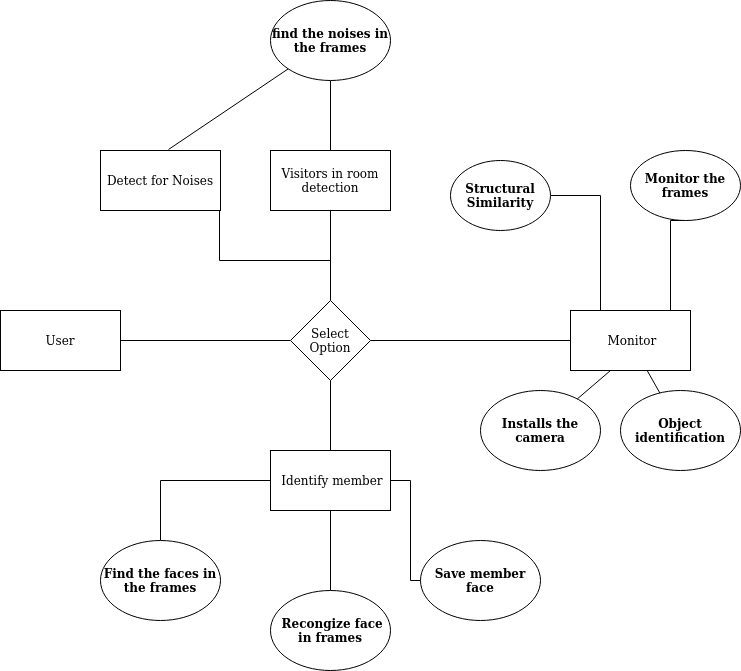

The diagram above was exported from draw.io. Its source (the exported page's mxGraphModel, read from the mxfile embedded in the PNG):
<mxGraphModel dx="2045" dy="1255" grid="1" gridSize="10" guides="1" tooltips="1" connect="1" arrows="1" fold="1" page="1" pageScale="1" pageWidth="1169" pageHeight="827" math="0" shadow="0" extFonts="Permanent Marker^https://fonts.googleapis.com/css?family=Permanent+Marker">
  <root>
    <mxCell id="0" />
    <mxCell id="1" parent="0" />
    <mxCell id="PkTg7SdC4Z9PWNo8QKRn-10" value="&amp;nbsp;Monitor" style="rounded=0;whiteSpace=wrap;html=1;" parent="1" vertex="1">
      <mxGeometry x="775" y="390" width="120" height="60" as="geometry" />
    </mxCell>
    <mxCell id="puPMI3hDrG8P5zRVcbnr-8" style="edgeStyle=orthogonalEdgeStyle;rounded=0;orthogonalLoop=1;jettySize=auto;html=1;endArrow=none;endFill=0;strokeColor=default;" edge="1" parent="1" source="PkTg7SdC4Z9PWNo8QKRn-11" target="PkTg7SdC4Z9PWNo8QKRn-19">
      <mxGeometry relative="1" as="geometry" />
    </mxCell>
    <mxCell id="puPMI3hDrG8P5zRVcbnr-9" value="" style="edgeStyle=orthogonalEdgeStyle;rounded=0;orthogonalLoop=1;jettySize=auto;html=1;endArrow=none;endFill=0;strokeColor=default;" edge="1" parent="1" source="PkTg7SdC4Z9PWNo8QKRn-11" target="PkTg7SdC4Z9PWNo8QKRn-23">
      <mxGeometry relative="1" as="geometry" />
    </mxCell>
    <mxCell id="PkTg7SdC4Z9PWNo8QKRn-11" value="&amp;nbsp;Identify member" style="rounded=0;whiteSpace=wrap;html=1;" parent="1" vertex="1">
      <mxGeometry x="475" y="530" width="120" height="60" as="geometry" />
    </mxCell>
    <mxCell id="PkTg7SdC4Z9PWNo8QKRn-12" value="Detect for Noises" style="rounded=0;whiteSpace=wrap;html=1;" parent="1" vertex="1">
      <mxGeometry x="305" y="230" width="120" height="60" as="geometry" />
    </mxCell>
    <mxCell id="puPMI3hDrG8P5zRVcbnr-13" value="" style="edgeStyle=orthogonalEdgeStyle;rounded=0;orthogonalLoop=1;jettySize=auto;html=1;endArrow=none;endFill=0;strokeColor=default;" edge="1" parent="1" source="PkTg7SdC4Z9PWNo8QKRn-13" target="PkTg7SdC4Z9PWNo8QKRn-33">
      <mxGeometry relative="1" as="geometry" />
    </mxCell>
    <mxCell id="PkTg7SdC4Z9PWNo8QKRn-13" value="Visitors in room detection" style="rounded=0;whiteSpace=wrap;html=1;" parent="1" vertex="1">
      <mxGeometry x="475" y="230" width="120" height="60" as="geometry" />
    </mxCell>
    <mxCell id="puPMI3hDrG8P5zRVcbnr-4" style="edgeStyle=orthogonalEdgeStyle;rounded=0;orthogonalLoop=1;jettySize=auto;html=1;entryX=0.75;entryY=0;entryDx=0;entryDy=0;endArrow=none;endFill=0;strokeColor=default;exitX=0.5;exitY=1;exitDx=0;exitDy=0;" edge="1" parent="1" source="PkTg7SdC4Z9PWNo8QKRn-15" target="PkTg7SdC4Z9PWNo8QKRn-10">
      <mxGeometry relative="1" as="geometry">
        <mxPoint x="895" y="310" as="sourcePoint" />
        <Array as="points">
          <mxPoint x="875" y="300" />
          <mxPoint x="875" y="390" />
        </Array>
      </mxGeometry>
    </mxCell>
    <mxCell id="PkTg7SdC4Z9PWNo8QKRn-15" value="Monitor the frames" style="ellipse;whiteSpace=wrap;html=1;fontStyle=1" parent="1" vertex="1">
      <mxGeometry x="835" y="230" width="110" height="70" as="geometry" />
    </mxCell>
    <mxCell id="puPMI3hDrG8P5zRVcbnr-5" style="edgeStyle=orthogonalEdgeStyle;rounded=0;orthogonalLoop=1;jettySize=auto;html=1;entryX=0.25;entryY=0;entryDx=0;entryDy=0;endArrow=none;endFill=0;strokeColor=default;" edge="1" parent="1" source="PkTg7SdC4Z9PWNo8QKRn-16" target="PkTg7SdC4Z9PWNo8QKRn-10">
      <mxGeometry relative="1" as="geometry" />
    </mxCell>
    <mxCell id="PkTg7SdC4Z9PWNo8QKRn-16" value="Structural Similarity" style="ellipse;whiteSpace=wrap;html=1;fontStyle=1" parent="1" vertex="1">
      <mxGeometry x="655" y="240" width="100" height="70" as="geometry" />
    </mxCell>
    <mxCell id="PkTg7SdC4Z9PWNo8QKRn-19" value="Find the faces in the frames" style="ellipse;whiteSpace=wrap;html=1;fontStyle=1" parent="1" vertex="1">
      <mxGeometry x="305" y="620" width="120" height="80" as="geometry" />
    </mxCell>
    <mxCell id="PkTg7SdC4Z9PWNo8QKRn-23" value="&amp;nbsp;Recongize face in frames" style="ellipse;whiteSpace=wrap;html=1;fontStyle=1" parent="1" vertex="1">
      <mxGeometry x="475" y="670" width="120" height="80" as="geometry" />
    </mxCell>
    <mxCell id="PkTg7SdC4Z9PWNo8QKRn-33" value="find the noises in the frames" style="ellipse;whiteSpace=wrap;html=1;fontStyle=1" parent="1" vertex="1">
      <mxGeometry x="475" y="80" width="120" height="80" as="geometry" />
    </mxCell>
    <mxCell id="PkTg7SdC4Z9PWNo8QKRn-36" value="Installs the camera" style="ellipse;whiteSpace=wrap;html=1;fontStyle=1" parent="1" vertex="1">
      <mxGeometry x="685" y="470" width="120" height="80" as="geometry" />
    </mxCell>
    <mxCell id="puPMI3hDrG8P5zRVcbnr-2" style="edgeStyle=orthogonalEdgeStyle;orthogonalLoop=1;jettySize=auto;html=1;entryX=0;entryY=0.5;entryDx=0;entryDy=0;strokeColor=default;rounded=0;endArrow=none;endFill=0;" edge="1" parent="1" target="puPMI3hDrG8P5zRVcbnr-1">
      <mxGeometry relative="1" as="geometry">
        <mxPoint x="325" y="420" as="sourcePoint" />
      </mxGeometry>
    </mxCell>
    <mxCell id="PkTg7SdC4Z9PWNo8QKRn-39" value="User" style="rounded=0;whiteSpace=wrap;html=1;" parent="1" vertex="1">
      <mxGeometry x="205" y="390" width="120" height="60" as="geometry" />
    </mxCell>
    <mxCell id="puPMI3hDrG8P5zRVcbnr-3" style="edgeStyle=orthogonalEdgeStyle;rounded=0;orthogonalLoop=1;jettySize=auto;html=1;entryX=0;entryY=0.5;entryDx=0;entryDy=0;endArrow=none;endFill=0;" edge="1" parent="1" source="puPMI3hDrG8P5zRVcbnr-1" target="PkTg7SdC4Z9PWNo8QKRn-10">
      <mxGeometry relative="1" as="geometry" />
    </mxCell>
    <mxCell id="puPMI3hDrG8P5zRVcbnr-6" value="" style="edgeStyle=orthogonalEdgeStyle;rounded=0;orthogonalLoop=1;jettySize=auto;html=1;endArrow=none;endFill=0;strokeColor=default;" edge="1" parent="1" source="puPMI3hDrG8P5zRVcbnr-1" target="PkTg7SdC4Z9PWNo8QKRn-11">
      <mxGeometry relative="1" as="geometry" />
    </mxCell>
    <mxCell id="puPMI3hDrG8P5zRVcbnr-12" value="" style="edgeStyle=orthogonalEdgeStyle;rounded=0;orthogonalLoop=1;jettySize=auto;html=1;endArrow=none;endFill=0;strokeColor=default;" edge="1" parent="1" source="puPMI3hDrG8P5zRVcbnr-1" target="PkTg7SdC4Z9PWNo8QKRn-13">
      <mxGeometry relative="1" as="geometry" />
    </mxCell>
    <mxCell id="puPMI3hDrG8P5zRVcbnr-22" style="edgeStyle=orthogonalEdgeStyle;rounded=0;orthogonalLoop=1;jettySize=auto;html=1;endArrow=none;endFill=0;strokeColor=default;entryX=0.5;entryY=1;entryDx=0;entryDy=0;" edge="1" parent="1" source="puPMI3hDrG8P5zRVcbnr-1" target="PkTg7SdC4Z9PWNo8QKRn-12">
      <mxGeometry relative="1" as="geometry">
        <mxPoint x="375" y="300" as="targetPoint" />
        <Array as="points">
          <mxPoint x="535" y="340" />
          <mxPoint x="424" y="340" />
          <mxPoint x="424" y="290" />
        </Array>
      </mxGeometry>
    </mxCell>
    <mxCell id="puPMI3hDrG8P5zRVcbnr-1" value="Select Option" style="rhombus;whiteSpace=wrap;html=1;" vertex="1" parent="1">
      <mxGeometry x="495" y="380" width="80" height="80" as="geometry" />
    </mxCell>
    <mxCell id="puPMI3hDrG8P5zRVcbnr-15" value="" style="endArrow=none;html=1;rounded=0;strokeColor=default;exitX=0.567;exitY=-0.017;exitDx=0;exitDy=0;exitPerimeter=0;" edge="1" parent="1" source="PkTg7SdC4Z9PWNo8QKRn-12" target="PkTg7SdC4Z9PWNo8QKRn-33">
      <mxGeometry width="50" height="50" relative="1" as="geometry">
        <mxPoint x="405" y="220" as="sourcePoint" />
        <mxPoint x="455" y="170" as="targetPoint" />
      </mxGeometry>
    </mxCell>
    <mxCell id="puPMI3hDrG8P5zRVcbnr-17" style="edgeStyle=orthogonalEdgeStyle;rounded=0;orthogonalLoop=1;jettySize=auto;html=1;entryX=1;entryY=0.5;entryDx=0;entryDy=0;endArrow=none;endFill=0;strokeColor=default;" edge="1" parent="1" source="puPMI3hDrG8P5zRVcbnr-16" target="PkTg7SdC4Z9PWNo8QKRn-11">
      <mxGeometry relative="1" as="geometry">
        <Array as="points">
          <mxPoint x="615" y="660" />
          <mxPoint x="615" y="560" />
        </Array>
      </mxGeometry>
    </mxCell>
    <mxCell id="puPMI3hDrG8P5zRVcbnr-16" value="Save member face " style="ellipse;whiteSpace=wrap;html=1;fontStyle=1" vertex="1" parent="1">
      <mxGeometry x="625" y="620" width="120" height="80" as="geometry" />
    </mxCell>
    <mxCell id="puPMI3hDrG8P5zRVcbnr-19" value="" style="endArrow=none;html=1;rounded=0;strokeColor=default;" edge="1" parent="1" source="PkTg7SdC4Z9PWNo8QKRn-36">
      <mxGeometry width="50" height="50" relative="1" as="geometry">
        <mxPoint x="785" y="480" as="sourcePoint" />
        <mxPoint x="815" y="450" as="targetPoint" />
      </mxGeometry>
    </mxCell>
    <mxCell id="puPMI3hDrG8P5zRVcbnr-20" value="Object identification" style="ellipse;whiteSpace=wrap;html=1;fontStyle=1" vertex="1" parent="1">
      <mxGeometry x="825" y="470" width="120" height="80" as="geometry" />
    </mxCell>
    <mxCell id="puPMI3hDrG8P5zRVcbnr-21" value="" style="endArrow=none;html=1;rounded=0;strokeColor=default;" edge="1" parent="1" source="puPMI3hDrG8P5zRVcbnr-20" target="PkTg7SdC4Z9PWNo8QKRn-10">
      <mxGeometry width="50" height="50" relative="1" as="geometry">
        <mxPoint x="925" y="480" as="sourcePoint" />
        <mxPoint x="955" y="450" as="targetPoint" />
      </mxGeometry>
    </mxCell>
  </root>
</mxGraphModel>